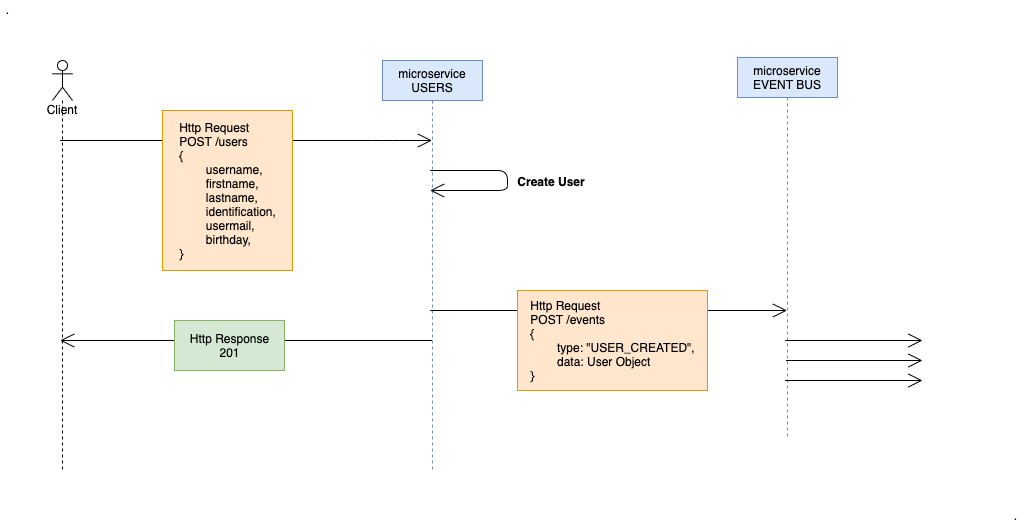

The diagram above was exported from draw.io. Its source (the exported page's mxGraphModel, read from the mxfile embedded in the PNG):
<mxGraphModel dx="737" dy="1277" grid="0" gridSize="10" guides="1" tooltips="1" connect="1" arrows="1" fold="1" page="1" pageScale="1" pageWidth="1169" pageHeight="827" background="#FFFFFF" math="0" shadow="0">
  <root>
    <mxCell id="0" />
    <mxCell id="1" style="" parent="0" />
    <mxCell id="2" value="Client&lt;br&gt;" style="shape=umlLifeline;participant=umlActor;perimeter=lifelinePerimeter;whiteSpace=wrap;html=1;container=1;collapsible=0;recursiveResize=0;verticalAlign=top;spacingTop=36;outlineConnect=0;size=40;" vertex="1" parent="1">
      <mxGeometry x="70" y="86" width="20" height="410" as="geometry" />
    </mxCell>
    <mxCell id="3" value="microservice&lt;br&gt;USERS" style="shape=umlLifeline;perimeter=lifelinePerimeter;whiteSpace=wrap;html=1;container=1;collapsible=0;recursiveResize=0;outlineConnect=0;fillColor=#dae8fc;strokeColor=#6c8ebf;" vertex="1" parent="1">
      <mxGeometry x="400" y="86" width="100" height="410" as="geometry" />
    </mxCell>
    <mxCell id="12" value="" style="endArrow=open;endFill=1;endSize=12;html=1;" edge="1" parent="1" source="2" target="3">
      <mxGeometry width="160" relative="1" as="geometry">
        <mxPoint x="230" y="196" as="sourcePoint" />
        <mxPoint x="390" y="196" as="targetPoint" />
        <Array as="points">
          <mxPoint x="400" y="166" />
        </Array>
      </mxGeometry>
    </mxCell>
    <mxCell id="9" value="&lt;div style=&quot;text-align: left&quot;&gt;&lt;span&gt;Http Request&lt;/span&gt;&lt;/div&gt;&lt;div style=&quot;text-align: left&quot;&gt;&lt;span&gt;POST /users&lt;/span&gt;&lt;/div&gt;&lt;div style=&quot;text-align: left&quot;&gt;&lt;span&gt;{&lt;/span&gt;&lt;/div&gt;&lt;div style=&quot;text-align: left&quot;&gt;&lt;span&gt;&lt;span style=&quot;white-space: pre&quot;&gt;&#09;&lt;/span&gt;username,&lt;br&gt;&lt;/span&gt;&lt;/div&gt;&lt;div style=&quot;text-align: left&quot;&gt;&lt;span&gt;&lt;span style=&quot;white-space: pre&quot;&gt;&#09;&lt;/span&gt;firstname,&lt;br&gt;&lt;/span&gt;&lt;/div&gt;&lt;div style=&quot;text-align: left&quot;&gt;&lt;span&gt;&lt;span style=&quot;white-space: pre&quot;&gt;&#09;&lt;/span&gt;lastname,&lt;br&gt;&lt;/span&gt;&lt;/div&gt;&lt;div style=&quot;text-align: left&quot;&gt;&lt;span&gt;&lt;span style=&quot;white-space: pre&quot;&gt;&#09;&lt;/span&gt;identification,&lt;br&gt;&lt;/span&gt;&lt;/div&gt;&lt;div style=&quot;text-align: left&quot;&gt;&lt;span&gt;&lt;span style=&quot;white-space: pre&quot;&gt;&#09;&lt;/span&gt;usermail,&lt;br&gt;&lt;/span&gt;&lt;/div&gt;&lt;div style=&quot;text-align: left&quot;&gt;&lt;span&gt;&lt;span style=&quot;white-space: pre&quot;&gt;&#09;&lt;/span&gt;birthday,&lt;/span&gt;&lt;/div&gt;&lt;div style=&quot;text-align: left&quot;&gt;&lt;span&gt;}&lt;/span&gt;&lt;/div&gt;" style="html=1;fillColor=#ffe6cc;strokeColor=#d79b00;" vertex="1" parent="1">
      <mxGeometry x="180" y="136" width="130" height="160" as="geometry" />
    </mxCell>
    <mxCell id="15" value="" style="endArrow=open;endFill=1;endSize=12;html=1;" edge="1" parent="1" source="3" target="3">
      <mxGeometry width="160" relative="1" as="geometry">
        <mxPoint x="485" y="186" as="sourcePoint" />
        <mxPoint x="645" y="186" as="targetPoint" />
        <Array as="points">
          <mxPoint x="525" y="196" />
          <mxPoint x="525" y="216" />
        </Array>
      </mxGeometry>
    </mxCell>
    <mxCell id="17" value="Create User" style="text;align=center;fontStyle=1;verticalAlign=middle;spacingLeft=3;spacingRight=3;strokeColor=none;rotatable=0;points=[[0,0.5],[1,0.5]];portConstraint=eastwest;" vertex="1" parent="1">
      <mxGeometry x="529" y="194" width="80" height="26" as="geometry" />
    </mxCell>
    <mxCell id="18" value="microservice&lt;br&gt;EVENT BUS" style="shape=umlLifeline;perimeter=lifelinePerimeter;whiteSpace=wrap;html=1;container=1;collapsible=0;recursiveResize=0;outlineConnect=0;fillColor=#dae8fc;strokeColor=#6c8ebf;" vertex="1" parent="1">
      <mxGeometry x="755" y="83" width="100" height="380" as="geometry" />
    </mxCell>
    <mxCell id="19" value="" style="endArrow=open;endFill=1;endSize=12;html=1;" edge="1" parent="1" source="3" target="18">
      <mxGeometry width="160" relative="1" as="geometry">
        <mxPoint x="545" y="346" as="sourcePoint" />
        <mxPoint x="705" y="346" as="targetPoint" />
        <Array as="points">
          <mxPoint x="575" y="336" />
        </Array>
      </mxGeometry>
    </mxCell>
    <mxCell id="20" value="&lt;div style=&quot;text-align: left&quot;&gt;&lt;span&gt;Http Request&lt;/span&gt;&lt;/div&gt;&lt;div style=&quot;text-align: left&quot;&gt;&lt;span&gt;POST /events&lt;/span&gt;&lt;/div&gt;&lt;div style=&quot;text-align: left&quot;&gt;&lt;span&gt;{&lt;/span&gt;&lt;/div&gt;&lt;div style=&quot;text-align: left&quot;&gt;&lt;span style=&quot;white-space: pre&quot;&gt;&#09;&lt;/span&gt;type: &quot;USER_CREATED&quot;,&lt;/div&gt;&lt;div style=&quot;text-align: left&quot;&gt;&lt;span style=&quot;white-space: pre&quot;&gt;&#09;&lt;/span&gt;data: User Object&lt;br&gt;&lt;/div&gt;&lt;div style=&quot;text-align: left&quot;&gt;&lt;span&gt;}&lt;/span&gt;&lt;/div&gt;" style="html=1;fillColor=#ffe6cc;strokeColor=#d79b00;" vertex="1" parent="1">
      <mxGeometry x="535" y="316" width="190" height="100" as="geometry" />
    </mxCell>
    <mxCell id="33" value="" style="endArrow=open;endFill=1;endSize=12;html=1;" edge="1" parent="1" source="3" target="2">
      <mxGeometry width="160" relative="1" as="geometry">
        <mxPoint x="210" y="356" as="sourcePoint" />
        <mxPoint x="370" y="356" as="targetPoint" />
        <Array as="points">
          <mxPoint x="270" y="366" />
        </Array>
      </mxGeometry>
    </mxCell>
    <mxCell id="22" value="&lt;span style=&quot;text-align: left&quot;&gt;Http Response&lt;br&gt;&lt;/span&gt;201" style="html=1;fillColor=#d5e8d4;strokeColor=#82b366;" vertex="1" parent="1">
      <mxGeometry x="192" y="346" width="110" height="50" as="geometry" />
    </mxCell>
    <mxCell id="34" value="" style="endArrow=open;endFill=1;endSize=12;html=1;" edge="1" parent="1" source="18">
      <mxGeometry width="160" relative="1" as="geometry">
        <mxPoint x="900" y="366" as="sourcePoint" />
        <mxPoint x="940" y="366" as="targetPoint" />
      </mxGeometry>
    </mxCell>
    <mxCell id="35" value="" style="endArrow=open;endFill=1;endSize=12;html=1;" edge="1" parent="1" source="18">
      <mxGeometry width="160" relative="1" as="geometry">
        <mxPoint x="830" y="416" as="sourcePoint" />
        <mxPoint x="940" y="406" as="targetPoint" />
      </mxGeometry>
    </mxCell>
    <mxCell id="36" value="" style="endArrow=open;endFill=1;endSize=12;html=1;" edge="1" parent="1">
      <mxGeometry width="160" relative="1" as="geometry">
        <mxPoint x="803.5" y="386" as="sourcePoint" />
        <mxPoint x="940" y="386" as="targetPoint" />
      </mxGeometry>
    </mxCell>
    <mxCell id="39" value="." style="text;html=1;align=center;verticalAlign=middle;resizable=0;points=[];autosize=1;strokeColor=none;fillColor=none;" vertex="1" parent="1">
      <mxGeometry x="18" y="26" width="13" height="17" as="geometry" />
    </mxCell>
    <mxCell id="41" value="." style="text;html=1;align=center;verticalAlign=middle;resizable=0;points=[];autosize=1;strokeColor=none;fillColor=none;" vertex="1" parent="1">
      <mxGeometry x="1026" y="532" width="13" height="17" as="geometry" />
    </mxCell>
  </root>
</mxGraphModel>